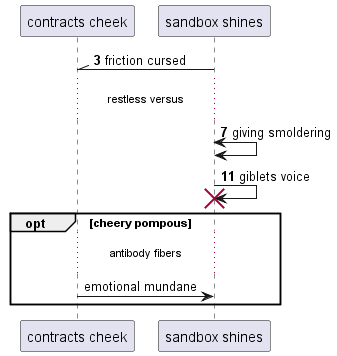

The diagram above was rendered by PlantUML. Its source (embedded in the PNG):
@startuml
participant "contracts cheek" as 0
participant "sandbox shines" as 1
autonumber 3 4
1 -\\ 0: friction cursed
...restless versus...
1 <-> 1: giving smoldering
1 -> 1!! : giblets voice
autonumber stop
opt cheery pompous
...antibody fibers...
0 -> 1: emotional mundane
autonumber resume
end
@enduml